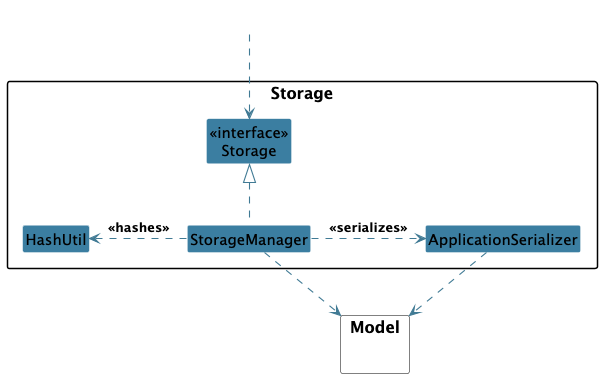

The diagram above was rendered by PlantUML. Its source (embedded in the PNG):
@startuml
!include ../../style.puml
skinparam arrowThickness 1.1
skinparam arrowColor LOGIC_COLOR_T4
skinparam classBackgroundColor LOGIC_COLOR

package Storage as StoragePackage {

class StorageManager
class "<<interface>>\nStorage" as Storage
Class "ApplicationSerializer" as ApplicationSerializer
Class "HashUtil" as HashUtil
}


package Model {}

Class " " as HiddenSource #FFFFFF
skinparam classBorderColor White

HiddenSource .down.> Storage
StorageManager .up-|> Storage
StorageManager .left.> HashUtil: <<hashes>>
StorageManager  .right.> ApplicationSerializer: <<serializes>>
ApplicationSerializer .down-> Model
StorageManager ..> Model



hide member


@enduml